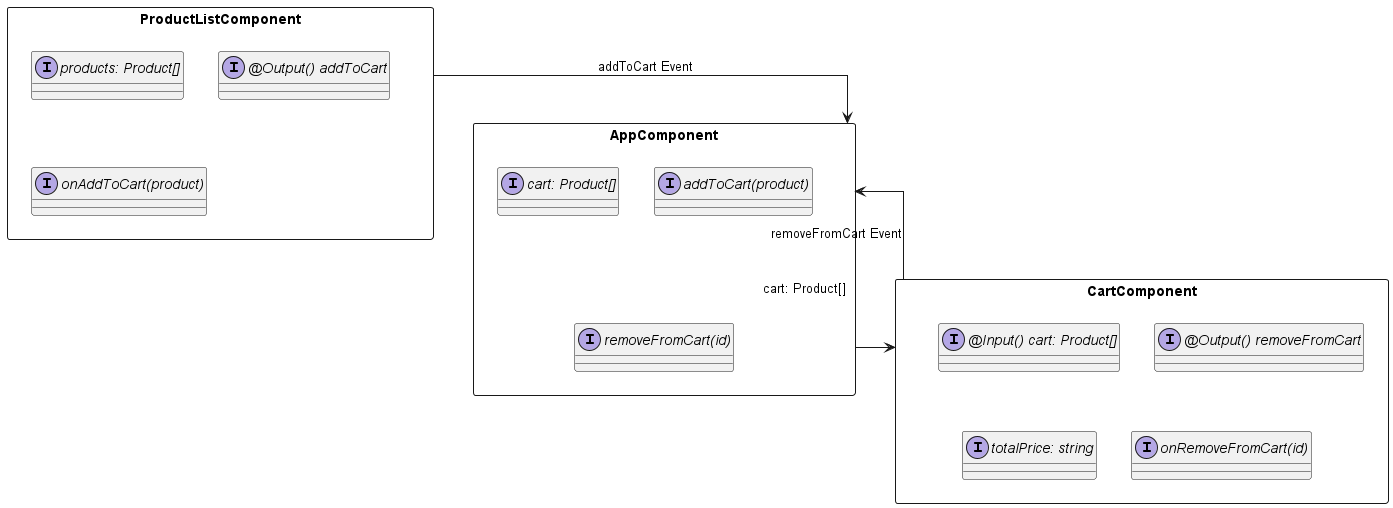

The diagram above was rendered by PlantUML. Its source (embedded in the PNG):
@startuml Komponenten-Details - Web Shop

skinparam componentStyle rectangle
skinparam linetype ortho

component "AppComponent" as App {
    interface "cart: Product[]" as cartProp
    interface "addToCart(product)" as addMethod
    interface "removeFromCart(id)" as removeMethod
}

component "ProductListComponent" as ProductList {
    interface "products: Product[]" as productsProp
    interface "@Output() addToCart" as addEvent
    interface "onAddToCart(product)" as onAddMethod
}

component "CartComponent" as Cart {
    interface "@Input() cart: Product[]" as cartInput
    interface "@Output() removeFromCart" as removeEvent
    interface "totalPrice: string" as totalPrice
    interface "onRemoveFromCart(id)" as onRemoveMethod
}

ProductList --> App : "addToCart Event"
App --> Cart : "cart: Product[]"
Cart --> App : "removeFromCart Event"

@enduml